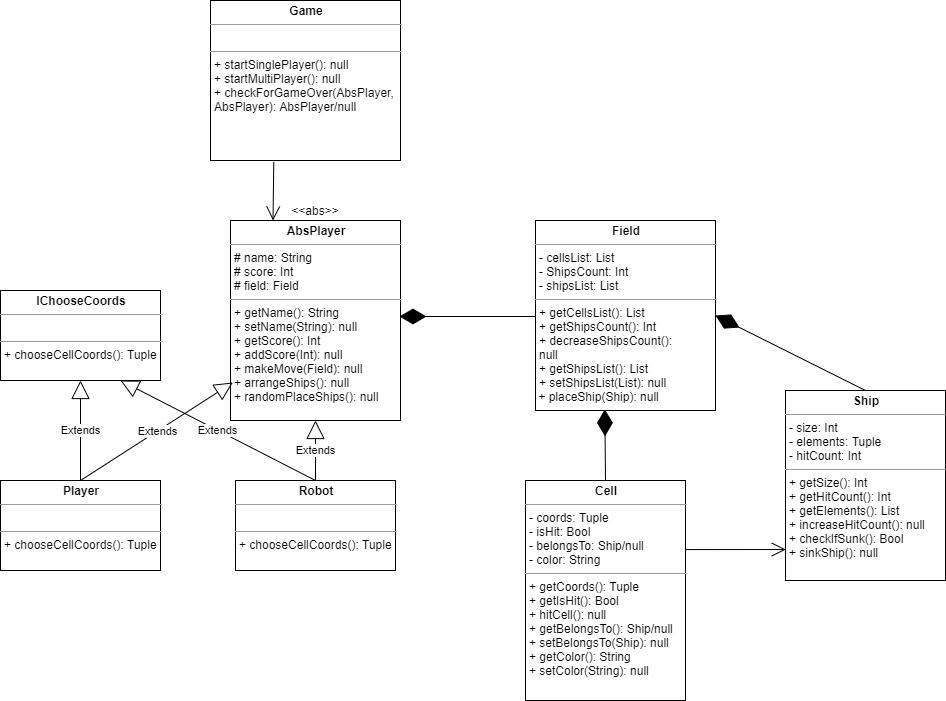

The diagram above was exported from draw.io. Its source (the exported page's mxGraphModel, read from the mxfile embedded in the PNG):
<mxGraphModel dx="1022" dy="465" grid="1" gridSize="10" guides="1" tooltips="1" connect="1" arrows="1" fold="1" page="1" pageScale="1" pageWidth="850" pageHeight="1100" background="#ffffff" math="0" shadow="0">
  <root>
    <mxCell id="0" />
    <mxCell id="1" parent="0" />
    <mxCell id="f3GCQC4w1ikJoOcbjQZp-6" value="&lt;p style=&quot;margin: 0px ; margin-top: 4px ; text-align: center&quot;&gt;&lt;b&gt;Game&lt;/b&gt;&lt;/p&gt;&lt;hr size=&quot;1&quot;&gt;&lt;p style=&quot;margin: 0px ; margin-left: 4px&quot;&gt;&lt;br&gt;&lt;/p&gt;&lt;hr size=&quot;1&quot;&gt;&lt;p style=&quot;margin: 0px ; margin-left: 4px&quot;&gt;+ startSinglePlayer(): null&lt;/p&gt;&lt;p style=&quot;margin: 0px ; margin-left: 4px&quot;&gt;+ startMultiPlayer(): null&lt;/p&gt;&lt;p style=&quot;margin: 0px ; margin-left: 4px&quot;&gt;+ checkForGameOver(AbsPlayer,&amp;nbsp;&lt;/p&gt;&lt;p style=&quot;margin: 0px ; margin-left: 4px&quot;&gt;AbsPlayer): AbsPlayer/null&lt;/p&gt;&lt;p style=&quot;margin: 0px ; margin-left: 4px&quot;&gt;&lt;br&gt;&lt;/p&gt;" style="verticalAlign=top;align=left;overflow=fill;fontSize=12;fontFamily=Helvetica;html=1;" parent="1" vertex="1">
      <mxGeometry x="365" width="190" height="160" as="geometry" />
    </mxCell>
    <mxCell id="f3GCQC4w1ikJoOcbjQZp-8" value="&lt;p style=&quot;margin: 0px ; margin-top: 4px ; text-align: center&quot;&gt;&lt;b&gt;AbsPlayer&lt;/b&gt;&lt;/p&gt;&lt;hr size=&quot;1&quot;&gt;&lt;p style=&quot;margin: 0px ; margin-left: 4px&quot;&gt;# name: String&lt;/p&gt;&lt;p style=&quot;margin: 0px ; margin-left: 4px&quot;&gt;# score: Int&lt;/p&gt;&lt;p style=&quot;margin: 0px ; margin-left: 4px&quot;&gt;# field: Field&lt;/p&gt;&lt;hr size=&quot;1&quot;&gt;&lt;p style=&quot;margin: 0px ; margin-left: 4px&quot;&gt;+ getName(): String&lt;/p&gt;&lt;p style=&quot;margin: 0px ; margin-left: 4px&quot;&gt;+ setName(String): null&lt;/p&gt;&lt;p style=&quot;margin: 0px ; margin-left: 4px&quot;&gt;+ getScore(): Int&lt;/p&gt;&lt;p style=&quot;margin: 0px ; margin-left: 4px&quot;&gt;+ addScore(Int): null&lt;/p&gt;&lt;p style=&quot;margin: 0px ; margin-left: 4px&quot;&gt;+ makeMove(Field): null&lt;/p&gt;&lt;p style=&quot;margin: 0px ; margin-left: 4px&quot;&gt;+ arrangeShips(): null&lt;/p&gt;&lt;p style=&quot;margin: 0px ; margin-left: 4px&quot;&gt;+ randomPlaceShips(): null&lt;/p&gt;" style="verticalAlign=top;align=left;overflow=fill;fontSize=12;fontFamily=Helvetica;html=1;" parent="1" vertex="1">
      <mxGeometry x="385" y="220" width="170" height="200" as="geometry" />
    </mxCell>
    <mxCell id="f3GCQC4w1ikJoOcbjQZp-10" value="&lt;p style=&quot;margin: 0px ; margin-top: 4px ; text-align: center&quot;&gt;&lt;b&gt;IChooseCoords&lt;/b&gt;&lt;/p&gt;&lt;hr size=&quot;1&quot;&gt;&lt;p style=&quot;margin: 0px ; margin-left: 4px&quot;&gt;&lt;br&gt;&lt;/p&gt;&lt;hr size=&quot;1&quot;&gt;&lt;p style=&quot;margin: 0px ; margin-left: 4px&quot;&gt;+ chooseCellCoords(): Tuple&lt;/p&gt;" style="verticalAlign=top;align=left;overflow=fill;fontSize=12;fontFamily=Helvetica;html=1;" parent="1" vertex="1">
      <mxGeometry x="155" y="290" width="160" height="90" as="geometry" />
    </mxCell>
    <mxCell id="f3GCQC4w1ikJoOcbjQZp-12" value="&lt;p style=&quot;margin: 0px ; margin-top: 4px ; text-align: center&quot;&gt;&lt;b&gt;Player&lt;/b&gt;&lt;/p&gt;&lt;hr size=&quot;1&quot;&gt;&lt;p style=&quot;margin: 0px ; margin-left: 4px&quot;&gt;&lt;br&gt;&lt;/p&gt;&lt;hr size=&quot;1&quot;&gt;&lt;p style=&quot;margin: 0px ; margin-left: 4px&quot;&gt;+ chooseCellCoords(): Tuple&lt;/p&gt;" style="verticalAlign=top;align=left;overflow=fill;fontSize=12;fontFamily=Helvetica;html=1;" parent="1" vertex="1">
      <mxGeometry x="155" y="480" width="160" height="90" as="geometry" />
    </mxCell>
    <mxCell id="f3GCQC4w1ikJoOcbjQZp-13" value="&lt;p style=&quot;margin: 0px ; margin-top: 4px ; text-align: center&quot;&gt;&lt;b&gt;Robot&lt;/b&gt;&lt;/p&gt;&lt;hr size=&quot;1&quot;&gt;&lt;p style=&quot;margin: 0px ; margin-left: 4px&quot;&gt;&lt;br&gt;&lt;/p&gt;&lt;hr size=&quot;1&quot;&gt;&lt;p style=&quot;margin: 0px ; margin-left: 4px&quot;&gt;+ chooseCellCoords(): Tuple&lt;/p&gt;" style="verticalAlign=top;align=left;overflow=fill;fontSize=12;fontFamily=Helvetica;html=1;" parent="1" vertex="1">
      <mxGeometry x="390" y="480" width="160" height="90" as="geometry" />
    </mxCell>
    <mxCell id="f3GCQC4w1ikJoOcbjQZp-9" value="&amp;lt;&amp;lt;abs&amp;gt;&amp;gt;" style="text;html=1;strokeColor=none;fillColor=none;align=center;verticalAlign=middle;whiteSpace=wrap;rounded=0;" parent="1" vertex="1">
      <mxGeometry x="450" y="200" width="40" height="20" as="geometry" />
    </mxCell>
    <mxCell id="f3GCQC4w1ikJoOcbjQZp-19" value="" style="endArrow=open;endFill=1;endSize=12;html=1;entryX=0.25;entryY=0;entryDx=0;entryDy=0;exitX=0.333;exitY=1.011;exitDx=0;exitDy=0;exitPerimeter=0;" parent="1" source="f3GCQC4w1ikJoOcbjQZp-6" target="f3GCQC4w1ikJoOcbjQZp-8" edge="1">
      <mxGeometry width="160" relative="1" as="geometry">
        <mxPoint x="375" y="170" as="sourcePoint" />
        <mxPoint x="512.5" y="220" as="targetPoint" />
      </mxGeometry>
    </mxCell>
    <mxCell id="f3GCQC4w1ikJoOcbjQZp-20" value="&lt;p style=&quot;margin: 0px ; margin-top: 4px ; text-align: center&quot;&gt;&lt;b&gt;Field&lt;/b&gt;&lt;/p&gt;&lt;hr size=&quot;1&quot;&gt;&lt;p style=&quot;margin: 0px ; margin-left: 4px&quot;&gt;- cellsList: List&lt;/p&gt;&lt;p style=&quot;margin: 0px ; margin-left: 4px&quot;&gt;- ShipsCount: Int&lt;/p&gt;&lt;p style=&quot;margin: 0px ; margin-left: 4px&quot;&gt;- shipsList: List&lt;br&gt;&lt;/p&gt;&lt;hr size=&quot;1&quot;&gt;&lt;p style=&quot;margin: 0px ; margin-left: 4px&quot;&gt;+ getCellsList(): List&lt;/p&gt;&lt;p style=&quot;margin: 0px ; margin-left: 4px&quot;&gt;+ getShipsCount(): Int&lt;/p&gt;&lt;p style=&quot;margin: 0px ; margin-left: 4px&quot;&gt;+ decreaseShipsCount():&amp;nbsp;&lt;/p&gt;&lt;p style=&quot;margin: 0px ; margin-left: 4px&quot;&gt;null&lt;/p&gt;&lt;p style=&quot;margin: 0px ; margin-left: 4px&quot;&gt;+ getShipsList(): List&lt;/p&gt;&lt;p style=&quot;margin: 0px ; margin-left: 4px&quot;&gt;+ setShipsList(List): null&lt;/p&gt;&amp;nbsp;+ placeShip(Ship): null&lt;p style=&quot;margin: 0px ; margin-left: 4px&quot;&gt;&amp;nbsp;&lt;/p&gt;&lt;p style=&quot;margin: 0px ; margin-left: 4px&quot;&gt;&lt;br&gt;&lt;/p&gt;&lt;p style=&quot;margin: 0px ; margin-left: 4px&quot;&gt;&lt;br&gt;&lt;/p&gt;" style="verticalAlign=top;align=left;overflow=fill;fontSize=12;fontFamily=Helvetica;html=1;" parent="1" vertex="1">
      <mxGeometry x="690" y="220" width="180" height="190" as="geometry" />
    </mxCell>
    <mxCell id="f3GCQC4w1ikJoOcbjQZp-22" value="" style="endArrow=diamondThin;endFill=1;endSize=24;html=1;exitX=0;exitY=0.5;exitDx=0;exitDy=0;" parent="1" edge="1">
      <mxGeometry width="160" relative="1" as="geometry">
        <mxPoint x="690" y="316" as="sourcePoint" />
        <mxPoint x="554" y="316" as="targetPoint" />
      </mxGeometry>
    </mxCell>
    <mxCell id="f3GCQC4w1ikJoOcbjQZp-23" value="&lt;p style=&quot;margin: 0px ; margin-top: 4px ; text-align: center&quot;&gt;&lt;b&gt;Cell&lt;/b&gt;&lt;/p&gt;&lt;hr size=&quot;1&quot;&gt;&lt;p style=&quot;margin: 0px ; margin-left: 4px&quot;&gt;- coords: Tuple&lt;/p&gt;&lt;p style=&quot;margin: 0px ; margin-left: 4px&quot;&gt;- isHit: Bool&lt;/p&gt;&lt;p style=&quot;margin: 0px ; margin-left: 4px&quot;&gt;- belongsTo: Ship/null&lt;/p&gt;&lt;p style=&quot;margin: 0px ; margin-left: 4px&quot;&gt;- color: String&lt;/p&gt;&lt;hr size=&quot;1&quot;&gt;&lt;p style=&quot;margin: 0px ; margin-left: 4px&quot;&gt;+ getCoords(): Tuple&lt;/p&gt;&lt;p style=&quot;margin: 0px ; margin-left: 4px&quot;&gt;+ getIsHit(): Bool&lt;/p&gt;&lt;p style=&quot;margin: 0px ; margin-left: 4px&quot;&gt;+ hitCell(): null&lt;/p&gt;&lt;p style=&quot;margin: 0px ; margin-left: 4px&quot;&gt;+ getBelongsTo(): Ship/null&lt;/p&gt;&lt;p style=&quot;margin: 0px ; margin-left: 4px&quot;&gt;+ setBelongsTo(Ship): null&lt;/p&gt;&lt;p style=&quot;margin: 0px ; margin-left: 4px&quot;&gt;+ getColor(): String&lt;/p&gt;&lt;p style=&quot;margin: 0px ; margin-left: 4px&quot;&gt;+ setColor(String): null&lt;/p&gt;" style="verticalAlign=top;align=left;overflow=fill;fontSize=12;fontFamily=Helvetica;html=1;" parent="1" vertex="1">
      <mxGeometry x="680" y="480" width="160" height="220" as="geometry" />
    </mxCell>
    <mxCell id="f3GCQC4w1ikJoOcbjQZp-24" value="Extends" style="endArrow=block;endSize=16;endFill=0;html=1;exitX=0.5;exitY=0;exitDx=0;exitDy=0;entryX=0.5;entryY=1;entryDx=0;entryDy=0;" parent="1" source="f3GCQC4w1ikJoOcbjQZp-12" target="f3GCQC4w1ikJoOcbjQZp-10" edge="1">
      <mxGeometry width="160" relative="1" as="geometry">
        <mxPoint x="240" y="430" as="sourcePoint" />
        <mxPoint x="400" y="430" as="targetPoint" />
      </mxGeometry>
    </mxCell>
    <mxCell id="f3GCQC4w1ikJoOcbjQZp-25" value="Extends" style="endArrow=block;endSize=16;endFill=0;html=1;exitX=0.5;exitY=0;exitDx=0;exitDy=0;entryX=0.014;entryY=0.81;entryDx=0;entryDy=0;entryPerimeter=0;" parent="1" source="f3GCQC4w1ikJoOcbjQZp-12" target="f3GCQC4w1ikJoOcbjQZp-8" edge="1">
      <mxGeometry width="160" relative="1" as="geometry">
        <mxPoint x="160" y="640" as="sourcePoint" />
        <mxPoint x="320" y="640" as="targetPoint" />
      </mxGeometry>
    </mxCell>
    <mxCell id="f3GCQC4w1ikJoOcbjQZp-26" value="Extends" style="endArrow=block;endSize=16;endFill=0;html=1;exitX=0.5;exitY=0;exitDx=0;exitDy=0;entryX=0.5;entryY=1;entryDx=0;entryDy=0;" parent="1" source="f3GCQC4w1ikJoOcbjQZp-13" target="f3GCQC4w1ikJoOcbjQZp-8" edge="1">
      <mxGeometry width="160" relative="1" as="geometry">
        <mxPoint x="290" y="650" as="sourcePoint" />
        <mxPoint x="450" y="650" as="targetPoint" />
      </mxGeometry>
    </mxCell>
    <mxCell id="f3GCQC4w1ikJoOcbjQZp-27" value="Extends" style="endArrow=block;endSize=16;endFill=0;html=1;exitX=0.5;exitY=0;exitDx=0;exitDy=0;entryX=0.75;entryY=1;entryDx=0;entryDy=0;" parent="1" source="f3GCQC4w1ikJoOcbjQZp-13" target="f3GCQC4w1ikJoOcbjQZp-10" edge="1">
      <mxGeometry width="160" relative="1" as="geometry">
        <mxPoint x="200" y="620" as="sourcePoint" />
        <mxPoint x="360" y="620" as="targetPoint" />
      </mxGeometry>
    </mxCell>
    <mxCell id="f3GCQC4w1ikJoOcbjQZp-28" value="" style="endArrow=diamondThin;endFill=1;endSize=24;html=1;exitX=0.5;exitY=0;exitDx=0;exitDy=0;entryX=0.385;entryY=0.994;entryDx=0;entryDy=0;entryPerimeter=0;" parent="1" source="f3GCQC4w1ikJoOcbjQZp-23" target="f3GCQC4w1ikJoOcbjQZp-20" edge="1">
      <mxGeometry width="160" relative="1" as="geometry">
        <mxPoint x="760" y="440" as="sourcePoint" />
        <mxPoint x="920" y="440" as="targetPoint" />
      </mxGeometry>
    </mxCell>
    <mxCell id="f3GCQC4w1ikJoOcbjQZp-29" value="&lt;p style=&quot;margin: 0px ; margin-top: 4px ; text-align: center&quot;&gt;&lt;b&gt;Ship&lt;/b&gt;&lt;/p&gt;&lt;hr size=&quot;1&quot;&gt;&lt;p style=&quot;margin: 0px ; margin-left: 4px&quot;&gt;- size: Int&lt;/p&gt;&lt;p style=&quot;margin: 0px ; margin-left: 4px&quot;&gt;- elements: Tuple&lt;/p&gt;&lt;p style=&quot;margin: 0px ; margin-left: 4px&quot;&gt;- hitCount: Int&lt;/p&gt;&lt;hr size=&quot;1&quot;&gt;&lt;p style=&quot;margin: 0px ; margin-left: 4px&quot;&gt;+ getSize(): Int&lt;/p&gt;&lt;p style=&quot;margin: 0px ; margin-left: 4px&quot;&gt;+ getHitCount(): Int&lt;/p&gt;&lt;p style=&quot;margin: 0px ; margin-left: 4px&quot;&gt;+ getElements(): List&lt;/p&gt;&lt;p style=&quot;margin: 0px ; margin-left: 4px&quot;&gt;+ increaseHitCount(): null&lt;/p&gt;&lt;p style=&quot;margin: 0px ; margin-left: 4px&quot;&gt;+ checkIfSunk(): Bool&lt;/p&gt;&lt;p style=&quot;margin: 0px ; margin-left: 4px&quot;&gt;+ sinkShip(): null&lt;/p&gt;&lt;p style=&quot;margin: 0px ; margin-left: 4px&quot;&gt;&lt;br&gt;&lt;/p&gt;" style="verticalAlign=top;align=left;overflow=fill;fontSize=12;fontFamily=Helvetica;html=1;" parent="1" vertex="1">
      <mxGeometry x="940" y="390" width="160" height="190" as="geometry" />
    </mxCell>
    <mxCell id="f3GCQC4w1ikJoOcbjQZp-31" value="" style="endArrow=open;endFill=1;endSize=12;html=1;entryX=0.002;entryY=0.837;entryDx=0;entryDy=0;exitX=1.002;exitY=0.314;exitDx=0;exitDy=0;exitPerimeter=0;entryPerimeter=0;" parent="1" source="f3GCQC4w1ikJoOcbjQZp-23" target="f3GCQC4w1ikJoOcbjQZp-29" edge="1">
      <mxGeometry width="160" relative="1" as="geometry">
        <mxPoint x="830" y="530" as="sourcePoint" />
        <mxPoint x="1080" y="620" as="targetPoint" />
      </mxGeometry>
    </mxCell>
    <mxCell id="f3GCQC4w1ikJoOcbjQZp-32" value="" style="endArrow=diamondThin;endFill=1;endSize=24;html=1;exitX=0.5;exitY=0;exitDx=0;exitDy=0;entryX=1;entryY=0.5;entryDx=0;entryDy=0;" parent="1" source="f3GCQC4w1ikJoOcbjQZp-29" target="f3GCQC4w1ikJoOcbjQZp-20" edge="1">
      <mxGeometry width="160" relative="1" as="geometry">
        <mxPoint x="1000" y="300" as="sourcePoint" />
        <mxPoint x="1160" y="300" as="targetPoint" />
      </mxGeometry>
    </mxCell>
  </root>
</mxGraphModel>